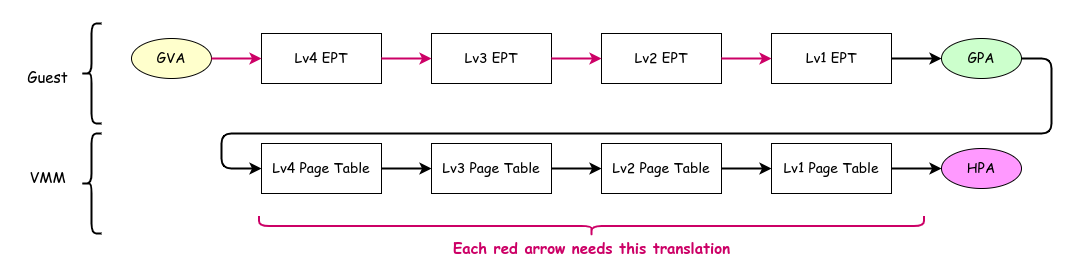

The diagram above was exported from draw.io. Its source (the exported page's mxGraphModel, read from the mxfile embedded in the PNG):
<mxGraphModel dx="2374" dy="550" grid="1" gridSize="10" guides="1" tooltips="1" connect="1" arrows="1" fold="1" page="1" pageScale="1" pageWidth="1600" pageHeight="900" background="#ffffff" math="0" shadow="0">
  <root>
    <mxCell id="0" />
    <mxCell id="1" parent="0" />
    <mxCell id="2" value="&lt;font style=&quot;font-size: 14px;&quot; face=&quot;Comic Sans MS&quot; color=&quot;#000000&quot;&gt;Lv4 EPT&lt;/font&gt;" style="rounded=0;whiteSpace=wrap;html=1;fillColor=none;strokeColor=#000000;" parent="1" vertex="1">
      <mxGeometry x="110" y="160" width="120" height="50" as="geometry" />
    </mxCell>
    <mxCell id="3" value="&lt;font style=&quot;font-size: 14px;&quot; face=&quot;Comic Sans MS&quot; color=&quot;#000000&quot;&gt;Lv3 EPT&lt;/font&gt;" style="rounded=0;whiteSpace=wrap;html=1;fillColor=none;strokeColor=#000000;" parent="1" vertex="1">
      <mxGeometry x="280" y="160" width="120" height="50" as="geometry" />
    </mxCell>
    <mxCell id="5" value="&lt;font style=&quot;font-size: 14px;&quot; face=&quot;Comic Sans MS&quot; color=&quot;#000000&quot;&gt;Lv2 EPT&lt;/font&gt;" style="rounded=0;whiteSpace=wrap;html=1;fillColor=none;strokeColor=#000000;" parent="1" vertex="1">
      <mxGeometry x="450" y="160" width="120" height="50" as="geometry" />
    </mxCell>
    <mxCell id="6" value="&lt;font style=&quot;font-size: 14px;&quot; face=&quot;Comic Sans MS&quot; color=&quot;#000000&quot;&gt;Lv1 EPT&lt;/font&gt;" style="rounded=0;whiteSpace=wrap;html=1;fillColor=none;strokeColor=#000000;" parent="1" vertex="1">
      <mxGeometry x="620" y="160" width="120" height="50" as="geometry" />
    </mxCell>
    <mxCell id="8" value="GVA" style="ellipse;whiteSpace=wrap;html=1;strokeColor=#000000;fontFamily=Comic Sans MS;fontSize=14;fontColor=#000000;fillColor=#FFFFCC;" parent="1" vertex="1">
      <mxGeometry x="-20" y="165" width="80" height="40" as="geometry" />
    </mxCell>
    <mxCell id="9" value="" style="endArrow=classic;html=1;fontFamily=Comic Sans MS;fontSize=14;fontColor=#000000;exitX=1;exitY=0.5;exitDx=0;exitDy=0;entryX=0;entryY=0.5;entryDx=0;entryDy=0;strokeColor=#CC0066;strokeWidth=2;" parent="1" source="8" target="2" edge="1">
      <mxGeometry width="50" height="50" relative="1" as="geometry">
        <mxPoint x="190" y="310" as="sourcePoint" />
        <mxPoint x="240" y="260" as="targetPoint" />
      </mxGeometry>
    </mxCell>
    <mxCell id="10" value="" style="endArrow=classic;html=1;fontFamily=Comic Sans MS;fontSize=14;fontColor=#000000;exitX=1;exitY=0.5;exitDx=0;exitDy=0;entryX=0;entryY=0.5;entryDx=0;entryDy=0;strokeColor=#CC0066;strokeWidth=2;" parent="1" source="2" target="3" edge="1">
      <mxGeometry width="50" height="50" relative="1" as="geometry">
        <mxPoint x="70" y="195" as="sourcePoint" />
        <mxPoint x="120" y="195" as="targetPoint" />
      </mxGeometry>
    </mxCell>
    <mxCell id="11" value="" style="endArrow=classic;html=1;fontFamily=Comic Sans MS;fontSize=14;fontColor=#000000;entryX=0;entryY=0.5;entryDx=0;entryDy=0;strokeColor=#CC0066;strokeWidth=2;" parent="1" source="3" target="5" edge="1">
      <mxGeometry width="50" height="50" relative="1" as="geometry">
        <mxPoint x="240" y="195" as="sourcePoint" />
        <mxPoint x="290" y="195" as="targetPoint" />
      </mxGeometry>
    </mxCell>
    <mxCell id="12" value="" style="endArrow=classic;html=1;fontFamily=Comic Sans MS;fontSize=14;fontColor=#000000;entryX=0;entryY=0.5;entryDx=0;entryDy=0;strokeColor=#CC0066;strokeWidth=2;exitX=1;exitY=0.5;exitDx=0;exitDy=0;" parent="1" source="5" target="6" edge="1">
      <mxGeometry width="50" height="50" relative="1" as="geometry">
        <mxPoint x="410" y="195" as="sourcePoint" />
        <mxPoint x="460" y="195" as="targetPoint" />
      </mxGeometry>
    </mxCell>
    <mxCell id="13" value="GPA" style="ellipse;whiteSpace=wrap;html=1;strokeColor=#000000;fontFamily=Comic Sans MS;fontSize=14;fontColor=#000000;fillColor=#CCFFCC;" parent="1" vertex="1">
      <mxGeometry x="790" y="165" width="80" height="40" as="geometry" />
    </mxCell>
    <mxCell id="14" value="" style="endArrow=classic;html=1;fontFamily=Comic Sans MS;fontSize=14;fontColor=#000000;entryX=0;entryY=0.5;entryDx=0;entryDy=0;strokeColor=#000000;strokeWidth=2;exitX=1;exitY=0.5;exitDx=0;exitDy=0;" parent="1" source="6" target="13" edge="1">
      <mxGeometry width="50" height="50" relative="1" as="geometry">
        <mxPoint x="580" y="195" as="sourcePoint" />
        <mxPoint x="630" y="195" as="targetPoint" />
      </mxGeometry>
    </mxCell>
    <mxCell id="15" value="&lt;font style=&quot;font-size: 14px;&quot; face=&quot;Comic Sans MS&quot; color=&quot;#000000&quot;&gt;Lv4 Page Table&lt;/font&gt;" style="rounded=0;whiteSpace=wrap;html=1;fillColor=none;strokeColor=#000000;" parent="1" vertex="1">
      <mxGeometry x="110" y="270" width="120" height="50" as="geometry" />
    </mxCell>
    <mxCell id="16" value="&lt;font style=&quot;font-size: 14px;&quot; face=&quot;Comic Sans MS&quot; color=&quot;#000000&quot;&gt;Lv3 Page Table&lt;/font&gt;" style="rounded=0;whiteSpace=wrap;html=1;fillColor=none;strokeColor=#000000;" parent="1" vertex="1">
      <mxGeometry x="280" y="270" width="120" height="50" as="geometry" />
    </mxCell>
    <mxCell id="17" value="&lt;font style=&quot;font-size: 14px;&quot; face=&quot;Comic Sans MS&quot; color=&quot;#000000&quot;&gt;Lv2 Page Table&lt;/font&gt;" style="rounded=0;whiteSpace=wrap;html=1;fillColor=none;strokeColor=#000000;" parent="1" vertex="1">
      <mxGeometry x="450" y="270" width="120" height="50" as="geometry" />
    </mxCell>
    <mxCell id="18" value="&lt;font style=&quot;font-size: 14px;&quot; face=&quot;Comic Sans MS&quot; color=&quot;#000000&quot;&gt;Lv1 Page Table&lt;/font&gt;" style="rounded=0;whiteSpace=wrap;html=1;fillColor=none;strokeColor=#000000;" parent="1" vertex="1">
      <mxGeometry x="620" y="270" width="120" height="50" as="geometry" />
    </mxCell>
    <mxCell id="19" value="" style="endArrow=classic;html=1;fontFamily=Comic Sans MS;fontSize=14;fontColor=#000000;exitX=1;exitY=0.5;exitDx=0;exitDy=0;entryX=0;entryY=0.5;entryDx=0;entryDy=0;strokeColor=#000000;strokeWidth=2;" parent="1" source="15" target="16" edge="1">
      <mxGeometry width="50" height="50" relative="1" as="geometry">
        <mxPoint x="70" y="305" as="sourcePoint" />
        <mxPoint x="120" y="305" as="targetPoint" />
      </mxGeometry>
    </mxCell>
    <mxCell id="20" value="" style="endArrow=classic;html=1;fontFamily=Comic Sans MS;fontSize=14;fontColor=#000000;entryX=0;entryY=0.5;entryDx=0;entryDy=0;strokeColor=#000000;strokeWidth=2;" parent="1" source="16" target="17" edge="1">
      <mxGeometry width="50" height="50" relative="1" as="geometry">
        <mxPoint x="240" y="305" as="sourcePoint" />
        <mxPoint x="290" y="305" as="targetPoint" />
      </mxGeometry>
    </mxCell>
    <mxCell id="21" value="" style="endArrow=classic;html=1;fontFamily=Comic Sans MS;fontSize=14;fontColor=#000000;entryX=0;entryY=0.5;entryDx=0;entryDy=0;strokeColor=#000000;strokeWidth=2;exitX=1;exitY=0.5;exitDx=0;exitDy=0;" parent="1" source="17" target="18" edge="1">
      <mxGeometry width="50" height="50" relative="1" as="geometry">
        <mxPoint x="410" y="305" as="sourcePoint" />
        <mxPoint x="460" y="305" as="targetPoint" />
      </mxGeometry>
    </mxCell>
    <mxCell id="22" value="" style="endArrow=classic;html=1;strokeColor=#000000;strokeWidth=2;fontFamily=Comic Sans MS;fontSize=14;fontColor=#000000;exitX=1;exitY=0.5;exitDx=0;exitDy=0;entryX=0;entryY=0.5;entryDx=0;entryDy=0;" parent="1" source="13" target="15" edge="1">
      <mxGeometry width="50" height="50" relative="1" as="geometry">
        <mxPoint x="670" y="170" as="sourcePoint" />
        <mxPoint x="220" y="240" as="targetPoint" />
        <Array as="points">
          <mxPoint x="900" y="185" />
          <mxPoint x="900" y="260" />
          <mxPoint x="70" y="260" />
          <mxPoint x="70" y="295" />
        </Array>
      </mxGeometry>
    </mxCell>
    <mxCell id="23" value="HPA" style="ellipse;whiteSpace=wrap;html=1;strokeColor=#000000;fontFamily=Comic Sans MS;fontSize=14;fontColor=#000000;fillColor=#FF99FF;" parent="1" vertex="1">
      <mxGeometry x="790" y="275" width="80" height="40" as="geometry" />
    </mxCell>
    <mxCell id="24" value="" style="endArrow=classic;html=1;fontFamily=Comic Sans MS;fontSize=14;fontColor=#000000;entryX=0;entryY=0.5;entryDx=0;entryDy=0;strokeColor=#000000;strokeWidth=2;" parent="1" target="23" edge="1">
      <mxGeometry width="50" height="50" relative="1" as="geometry">
        <mxPoint x="740" y="295" as="sourcePoint" />
        <mxPoint x="629.9999999999995" y="305" as="targetPoint" />
      </mxGeometry>
    </mxCell>
    <mxCell id="26" value="" style="shape=curlyBracket;whiteSpace=wrap;html=1;rounded=1;flipH=1;labelPosition=right;verticalLabelPosition=middle;align=left;verticalAlign=middle;strokeColor=#CC0066;fontFamily=Comic Sans MS;fontSize=14;fontColor=#000000;fillColor=#CC0066;rotation=90;strokeWidth=2;" parent="1" vertex="1">
      <mxGeometry x="430" y="20" width="20" height="665" as="geometry" />
    </mxCell>
    <mxCell id="27" value="&lt;b&gt;&lt;font color=&quot;#cc0066&quot; style=&quot;font-size: 15px;&quot;&gt;Each red arrow needs this translation&lt;/font&gt;&lt;/b&gt;" style="text;html=1;align=center;verticalAlign=middle;resizable=0;points=[];autosize=1;strokeColor=none;fillColor=none;fontSize=14;fontFamily=Comic Sans MS;fontColor=#000000;" parent="1" vertex="1">
      <mxGeometry x="290" y="360" width="300" height="30" as="geometry" />
    </mxCell>
    <mxCell id="28" value="" style="shape=curlyBracket;whiteSpace=wrap;html=1;rounded=1;labelPosition=left;verticalLabelPosition=middle;align=right;verticalAlign=middle;strokeColor=#000000;strokeWidth=2;fontFamily=Comic Sans MS;fontSize=15;fontColor=#CC0066;fillColor=#CC0066;" parent="1" vertex="1">
      <mxGeometry x="-70" y="150" width="20" height="100" as="geometry" />
    </mxCell>
    <mxCell id="29" value="&lt;font color=&quot;#000000&quot;&gt;Guest&lt;/font&gt;" style="text;html=1;align=center;verticalAlign=middle;resizable=0;points=[];autosize=1;strokeColor=none;fillColor=none;fontSize=15;fontFamily=Comic Sans MS;fontColor=#CC0066;" parent="1" vertex="1">
      <mxGeometry x="-134" y="188" width="60" height="30" as="geometry" />
    </mxCell>
    <mxCell id="30" value="" style="shape=curlyBracket;whiteSpace=wrap;html=1;rounded=1;labelPosition=left;verticalLabelPosition=middle;align=right;verticalAlign=middle;strokeColor=#000000;strokeWidth=2;fontFamily=Comic Sans MS;fontSize=15;fontColor=#CC0066;fillColor=#CC0066;" parent="1" vertex="1">
      <mxGeometry x="-70" y="260" width="20" height="100" as="geometry" />
    </mxCell>
    <mxCell id="31" value="&lt;font color=&quot;#000000&quot;&gt;VMM&lt;/font&gt;" style="text;html=1;align=center;verticalAlign=middle;resizable=0;points=[];autosize=1;strokeColor=none;fillColor=none;fontSize=15;fontFamily=Comic Sans MS;fontColor=#CC0066;" parent="1" vertex="1">
      <mxGeometry x="-134" y="288" width="60" height="30" as="geometry" />
    </mxCell>
    <mxCell id="32" value="" style="rounded=0;whiteSpace=wrap;html=1;strokeColor=none;strokeWidth=2;fontFamily=Comic Sans MS;fontSize=15;fontColor=#000000;fillColor=none;" parent="1" vertex="1">
      <mxGeometry x="-150" y="128" width="1070" height="272" as="geometry" />
    </mxCell>
  </root>
</mxGraphModel>